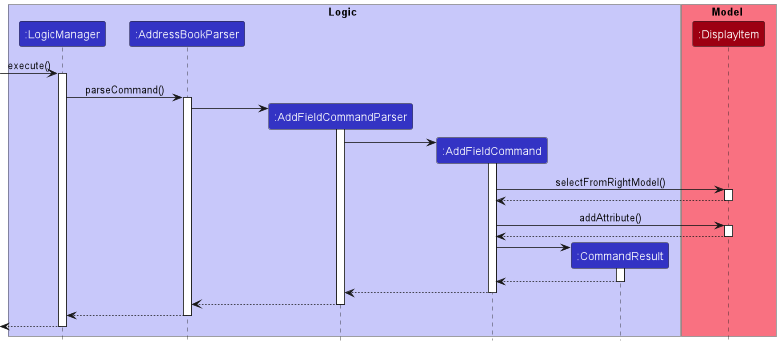

The diagram above was rendered by PlantUML. Its source (embedded in the PNG):
@startuml
!include style.puml

box Logic LOGIC_COLOR_T1
participant ":LogicManager" as LogicManager LOGIC_COLOR
participant ":AddressBookParser" as AddressBookParser LOGIC_COLOR
participant ":AddFieldCommandParser" as AddFieldCommandParser LOGIC_COLOR
participant ":AddFieldCommand" as AddFieldCommand LOGIC_COLOR
participant ":CommandResult" as CommandResult LOGIC_COLOR
end box

box Model MODEL_COLOR_T1
participant ":DisplayItem" as DisplayItem MODEL_COLOR
end box

[-> LogicManager : execute()
activate LogicManager

LogicManager -> AddressBookParser : parseCommand()
activate AddressBookParser

create AddFieldCommandParser
AddressBookParser -> AddFieldCommandParser
activate AddFieldCommandParser

create AddFieldCommand
AddFieldCommandParser -> AddFieldCommand
activate AddFieldCommand

AddFieldCommand -> DisplayItem : selectFromRightModel()
activate DisplayItem

DisplayItem --> AddFieldCommand
deactivate DisplayItem

AddFieldCommand -> DisplayItem : addAttribute()
activate DisplayItem

DisplayItem --> AddFieldCommand
deactivate DisplayItem

create CommandResult
AddFieldCommand -> CommandResult
activate CommandResult

CommandResult --> AddFieldCommand
deactivate CommandResult

AddFieldCommand --> AddFieldCommandParser
deactivate AddFieldCommand

AddFieldCommandParser --> AddressBookParser
deactivate AddFieldCommandParser

AddressBookParser --> LogicManager
deactivate AddressBookParser

[<-- LogicManager
deactivate LogicManager


@enduml